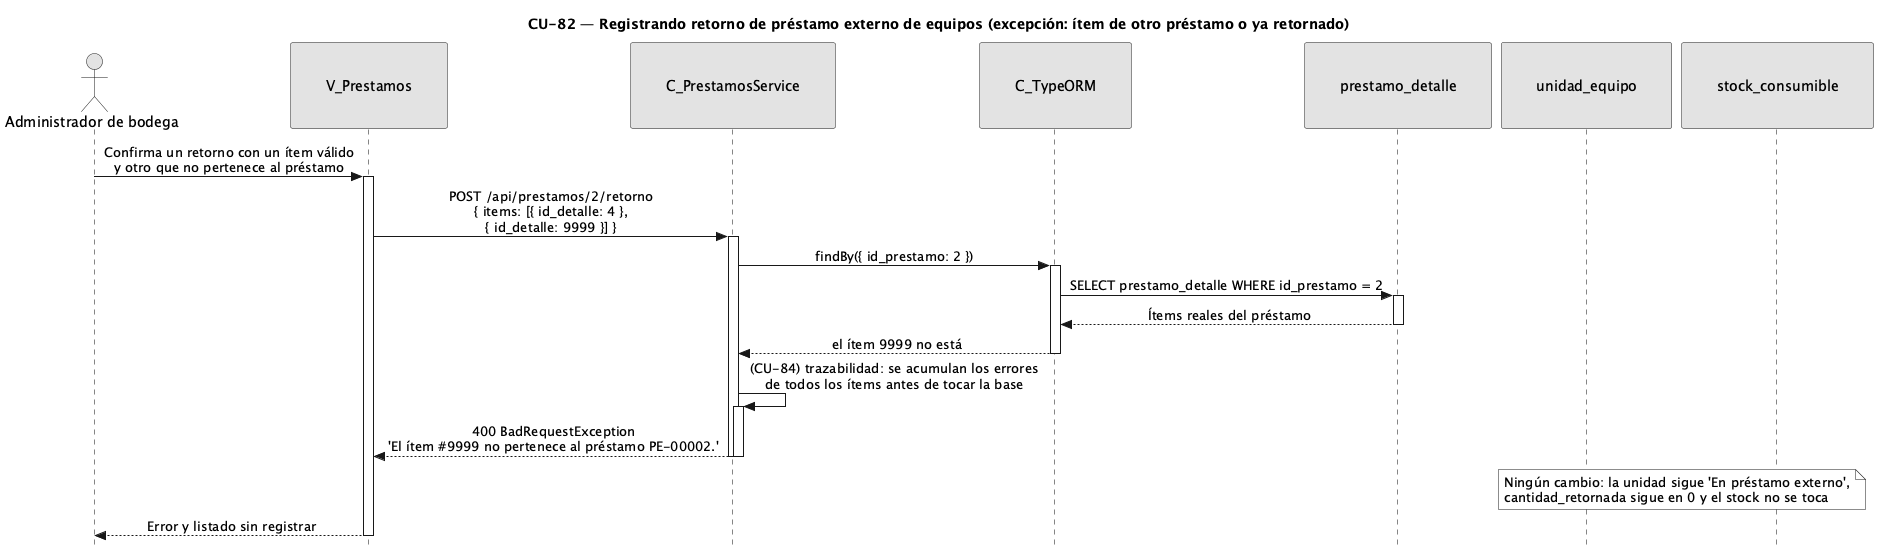

The diagram above was rendered by PlantUML. Its source (embedded in the PNG):
@startuml CU82-exc-item-invalido
title CU-82 — Registrando retorno de préstamo externo de equipos (excepción: ítem de otro préstamo o ya retornado)

skinparam style strictuml
skinparam monochrome true
skinparam shadowing false
skinparam sequenceMessageAlign center
<style>
sequenceDiagram {
  participant {
    padding 35
  }
  actor {
    padding 15
  }
}
</style>
skinparam sequence {
  MessageAlign center
  LifeLineBorderColor black
}
hide footbox

actor "Administrador de bodega" as user
participant "V_Prestamos" as view
participant "C_PrestamosService" as svc
participant "C_TypeORM" as orm
participant "prestamo_detalle" as dent
participant "unidad_equipo" as uent
participant "stock_consumible" as sent

user -> view : Confirma un retorno con un ítem válido\ny otro que no pertenece al préstamo
activate view

view -> svc : POST /api/prestamos/2/retorno\n{ items: [{ id_detalle: 4 },\n{ id_detalle: 9999 }] }
activate svc

svc -> orm : findBy({ id_prestamo: 2 })
activate orm
orm -> dent : SELECT prestamo_detalle WHERE id_prestamo = 2
activate dent
dent --> orm : Ítems reales del préstamo
deactivate dent
orm --> svc : el ítem 9999 no está
deactivate orm

svc -> svc : (CU-84) trazabilidad: se acumulan los errores\nde todos los ítems antes de tocar la base
activate svc
svc --> view : 400 BadRequestException\n'El ítem #9999 no pertenece al préstamo PE-00002.'
deactivate svc
deactivate svc

note over uent, sent : Ningún cambio: la unidad sigue 'En préstamo externo',\ncantidad_retornada sigue en 0 y el stock no se toca

view --> user : Error y listado sin registrar
deactivate view

@enduml